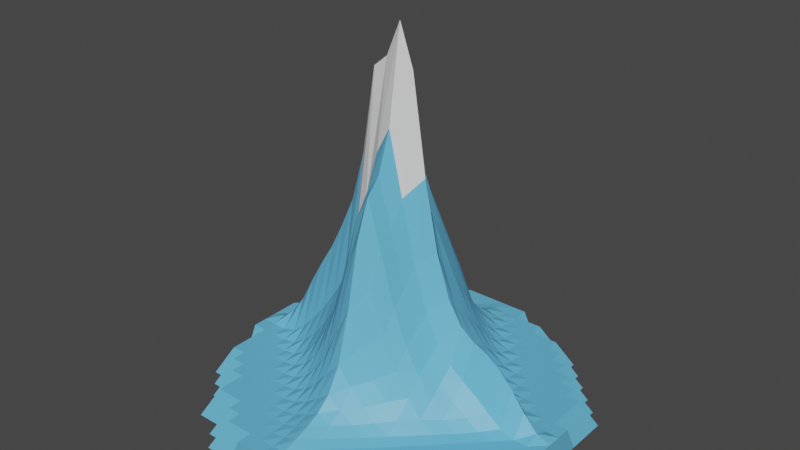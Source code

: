 # Source: gory_lodowe_2.blend  (saved by Blender 3.4.6; exported with 4.5.12 LTS)
import bpy
from mathutils import Matrix  # noqa: F401  (used for matrix-valued properties, if any)

bpy.ops.wm.read_factory_settings(use_empty=True)
scene = bpy.context.scene
scene.name = 'Scene'

# ---- collections
col_collection = bpy.data.collections.new('Collection'); scene.collection.children.link(col_collection)

# ---- materials (node trees are filled in below, after node groups)
mat_material_002 = bpy.data.materials.new('Material.002')
mat_material_002.use_transparent_shadow = False
mat_material_006 = bpy.data.materials.new('Material.006')
mat_material_006.use_transparent_shadow = False

# ---- material node trees
mat_material_002.use_nodes = True; mat_material_002.node_tree.nodes.clear()
_N = mat_material_002.node_tree.nodes; _L = mat_material_002.node_tree.links
n0 = _N.new('ShaderNodeBsdfPrincipled'); n0.name = 'Principled BSDF'; n0.location = (10, 300)
n0.distribution = 'GGX'
n0.subsurface_method = 'RANDOM_WALK_SKIN'
n0.inputs[0].default_value = (0.1336, 0.5041, 0.8, 1.0)
n0.inputs[3].default_value = 1.45
n0.inputs[27].default_value = (0.0, 0.0, 0.0, 1.0)
n0.inputs[28].default_value = 1.0
n1 = _N.new('ShaderNodeOutputMaterial'); n1.name = 'Material Output'; n1.location = (300, 300)
_L.new(n0.outputs[0], n1.inputs[0])
n1.is_active_output = True
mat_material_006.use_nodes = True; mat_material_006.node_tree.nodes.clear()
_N = mat_material_006.node_tree.nodes; _L = mat_material_006.node_tree.links
n0 = _N.new('ShaderNodeBsdfPrincipled'); n0.name = 'Principled BSDF'; n0.location = (10, 300)
n0.distribution = 'GGX'
n0.subsurface_method = 'RANDOM_WALK_SKIN'
n0.inputs[3].default_value = 1.45
n0.inputs[27].default_value = (0.0, 0.0, 0.0, 1.0)
n0.inputs[28].default_value = 1.0
n1 = _N.new('ShaderNodeOutputMaterial'); n1.name = 'Material Output'; n1.location = (300, 300)
_L.new(n0.outputs[0], n1.inputs[0])
n1.is_active_output = True

# ---- world
world_world = bpy.data.worlds.new('World'); scene.world = world_world
world_world.use_nodes = True; world_world.node_tree.nodes.clear()
_N = world_world.node_tree.nodes; _L = world_world.node_tree.links
n0 = _N.new('ShaderNodeOutputWorld'); n0.name = 'World Output'; n0.location = (300, 300)
n1 = _N.new('ShaderNodeBackground'); n1.name = 'Background'; n1.location = (10, 300)
n1.inputs[0].default_value = (0.05088, 0.05088, 0.05088, 1.0)
_L.new(n1.outputs[0], n0.inputs[0])
n0.is_active_output = True
world_world.color = (0.05088, 0.05088, 0.05088)
world_world.use_sun_shadow = False
world_world.sun_shadow_jitter_overblur = 0.0

# ---- meshes
me_landscape = bpy.data.meshes.new('Landscape')
me_landscape.from_pydata([(-2.0, -1.0, 0.0), (-2.0, -0.8333, 0.0), (-2.0, -0.6667, 0.0), (-2.0, -0.5, 0.0), (-2.0, -0.3333, 0.1667), (-2.0, -0.1667, 0.1667), (-2.0, 0.0, 0.1667), (-2.0, 0.1667, 0.1667), (-2.0, 0.3333, 0.1667), (-2.0, 0.5, 0.0), (-2.0, 0.6667, 0.0), (-2.0, 0.8333, 0.0), (-1.833, -1.167, 0.0), (-1.833, -1.0, 0.0), (-1.833, -0.8333, 0.1667), (-1.833, -0.6667, 0.1667), (-1.833, -0.5, 0.1667), (-1.833, -0.3333, 0.1667), (-1.833, -0.1667, 0.1667), (-1.833, 0.0, 0.1906), (-1.833, 0.1667, 0.1667), (-1.833, 0.3333, 0.1667), (-1.833, 0.5, 0.1667), (-1.833, 0.6667, 0.1667), (-1.833, 0.8333, 0.1667), (-1.833, 1.0, 0.0), (-1.667, -1.333, 0.0), (-1.667, -1.167, 0.0), (-1.667, -1.0, 0.1667), (-1.667, -0.8333, 0.1667), (-1.667, -0.6667, 0.1667), (-1.667, -0.5, 0.1667), (-1.667, -0.3333, 0.1667), (-1.667, -0.1667, 0.1667), (-1.667, 0.0, 0.2583), (-1.667, 0.1667, 0.1667), (-1.667, 0.3333, 0.1667), (-1.667, 0.5, 0.1667), (-1.667, 0.6667, 0.1667), (-1.667, 0.8333, 0.1667), (-1.667, 1.0, 0.1667), (-1.667, 1.167, 0.0), (-1.667, 1.333, 0.0), (-1.5, -1.667, 0.0), (-1.5, -1.5, 0.0), (-1.5, -1.333, 0.0), (-1.5, -1.167, 0.1667), (-1.5, -1.0, 0.1667), (-1.5, -0.8333, 0.1667), (-1.5, -0.6667, 0.1667), (-1.5, -0.5, 0.1667), (-1.5, -0.3333, 0.1667), (-1.5, -0.1667, 0.1895), (-1.5, 0.0, 0.3701), (-1.5, 0.1667, 0.1927), (-1.5, 0.3333, 0.1667), (-1.5, 0.5, 0.1667), (-1.5, 0.6667, 0.1667), (-1.5, 0.8333, 0.1667), (-1.5, 1.0, 0.1667), (-1.5, 1.167, 0.1667), (-1.5, 1.333, 0.1667), (-1.5, 1.5, 0.0), (-1.333, -1.667, 0.0), (-1.333, -1.5, 0.1667), (-1.333, -1.333, 0.1667), (-1.333, -1.167, 0.1667), (-1.333, -1.0, 0.1667), (-1.333, -0.8333, 0.1667), (-1.333, -0.6667, 0.1667), (-1.333, -0.5, 0.1667), (-1.333, -0.3333, 0.182), (-1.333, -0.1667, 0.2529), (-1.333, 0.0, 0.5267), (-1.333, 0.1667, 0.2583), (-1.333, 0.3333, 0.1814), (-1.333, 0.5, 0.1667), (-1.333, 0.6667, 0.1667), (-1.333, 0.8333, 0.1667), (-1.333, 1.0, 0.1667), (-1.333, 1.167, 0.1667), (-1.333, 1.333, 0.1667), (-1.333, 1.5, 0.1667), (-1.333, 1.667, 0.0), (-1.167, -1.833, 0.0), (-1.167, -1.667, 0.0), (-1.167, -1.5, 0.1667), (-1.167, -1.333, 0.1667), (-1.167, -1.167, 0.1667), (-1.167, -1.0, 0.1667), (-1.167, -0.8333, 0.1667), (-1.167, -0.6667, 0.1667), (-1.167, -0.5, 0.1806), (-1.167, -0.3333, 0.2358), (-1.167, -0.1667, 0.3454), (-1.167, 0.0, 0.6719), (-1.167, 0.1667, 0.3403), (-1.167, 0.3333, 0.2246), (-1.167, 0.5, 0.1769), (-1.167, 0.6667, 0.1667), (-1.167, 0.8333, 0.1667), (-1.167, 1.0, 0.1667), (-1.167, 1.167, 0.1667), (-1.167, 1.333, 0.1667), (-1.167, 1.5, 0.1667), (-1.167, 1.667, 0.1667), (-1.167, 1.833, 0.0), (-1.0, -2.0, 0.0), (-1.0, -1.833, 0.0), (-1.0, -1.667, 0.1667), (-1.0, -1.5, 0.1667), (-1.0, -1.333, 0.1667), (-1.0, -1.167, 0.1667), (-1.0, -1.0, 0.1667), (-1.0, -0.8333, 0.1667), (-1.0, -0.6667, 0.1808), (-1.0, -0.5, 0.2292), (-1.0, -0.3333, 0.3111), (-1.0, -0.1667, 0.4449), (-1.0, 0.0, 0.806), (-1.0, 0.1667, 0.4296), (-1.0, 0.3333, 0.2887), (-1.0, 0.5, 0.2123), (-1.0, 0.6667, 0.1767), (-1.0, 0.8333, 0.1667), (-1.0, 1.0, 0.1667), (-1.0, 1.167, 0.1667), (-1.0, 1.333, 0.1667), (-1.0, 1.5, 0.1667), (-1.0, 1.667, 0.1667), (-1.0, 1.833, 0.0), (-0.8333, -2.0, 0.0), (-0.8333, -1.833, 0.1667), (-0.8333, -1.667, 0.1667), (-0.8333, -1.5, 0.1667), (-0.8333, -1.333, 0.1667), (-0.8333, -1.167, 0.1667), (-0.8333, -1.0, 0.167), (-0.8333, -0.8333, 0.1799), (-0.8333, -0.6667, 0.2269), (-0.8333, -0.5, 0.3176), (-0.8333, -0.3333, 0.4141), (-0.8333, -0.1667, 0.5664), (-0.8333, 0.0, 0.97), (-0.8333, 0.1667, 0.5365), (-0.8333, 0.3333, 0.364), (-0.8333, 0.5, 0.2725), (-0.8333, 0.6667, 0.2136), (-0.8333, 0.8333, 0.1791), (-0.8333, 1.0, 0.1671), (-0.8333, 1.167, 0.1667), (-0.8333, 1.333, 0.1667), (-0.8333, 1.5, 0.1667), (-0.8333, 1.667, 0.1667), (-0.8333, 1.833, 0.1667), (-0.8333, 2.0, 0.0), (-0.6667, -2.0, 0.0), (-0.6667, -1.833, 0.1667), (-0.6667, -1.667, 0.1667), (-0.6667, -1.5, 0.1667), (-0.6667, -1.333, 0.1667), (-0.6667, -1.167, 0.1677), (-0.6667, -1.0, 0.1811), (-0.6667, -0.8333, 0.2231), (-0.6667, -0.6667, 0.3137), (-0.6667, -0.5, 0.4411), (-0.6667, -0.3333, 0.5496), (-0.6667, -0.1667, 0.7046), (-0.6667, 0.0, 1.153), (-0.6667, 0.1667, 0.6679), (-0.6667, 0.3333, 0.4681), (-0.6667, 0.5, 0.3607), (-0.6667, 0.6667, 0.2857), (-0.6667, 0.8333, 0.2283), (-0.6667, 1.0, 0.1877), (-0.6667, 1.167, 0.1687), (-0.6667, 1.333, 0.1667), (-0.6667, 1.5, 0.1667), (-0.6667, 1.667, 0.1667), (-0.6667, 1.833, 0.1667), (-0.6667, 2.0, 0.0), (-0.5, -2.0, 0.1667), (-0.5, -1.833, 0.1667), (-0.5, -1.667, 0.1667), (-0.5, -1.5, 0.1667), (-0.5, -1.333, 0.169), (-0.5, -1.167, 0.1833), (-0.5, -1.0, 0.2228), (-0.5, -0.8333, 0.3112), (-0.5, -0.6667, 0.4669), (-0.5, -0.5, 0.6163), (-0.5, -0.3333, 0.7317), (-0.5, -0.1667, 0.9094), (-0.5, 0.0, 1.451), (-0.5, 0.1667, 0.914), (-0.5, 0.3333, 0.6525), (-0.5, 0.5, 0.503), (-0.5, 0.6667, 0.42), (-0.5, 0.8333, 0.3316), (-0.5, 1.0, 0.2532), (-0.5, 1.167, 0.1994), (-0.5, 1.333, 0.1716), (-0.5, 1.5, 0.1667), (-0.5, 1.667, 0.1667), (-0.5, 1.833, 0.1667), (-0.5, 2.0, 0.1667), (-0.3333, -2.0, 0.1667), (-0.3333, -1.833, 0.1667), (-0.3333, -1.667, 0.1667), (-0.3333, -1.5, 0.1716), (-0.3333, -1.333, 0.1877), (-0.3333, -1.167, 0.2223), (-0.3333, -1.0, 0.2981), (-0.3333, -0.8333, 0.4447), (-0.3333, -0.6667, 0.6865), (-0.3333, -0.5, 0.8938), (-0.3333, -0.3333, 1.018), (-0.3333, -0.1667, 1.206), (-0.3333, 0.0, 1.949), (-0.3333, 0.1667, 1.308), (-0.3333, 0.3333, 0.9803), (-0.3333, 0.5, 0.7605), (-0.3333, 0.6667, 0.6294), (-0.3333, 0.8333, 0.4895), (-0.3333, 1.0, 0.3614), (-0.3333, 1.167, 0.2665), (-0.3333, 1.333, 0.2044), (-0.3333, 1.5, 0.1743), (-0.3333, 1.667, 0.1667), (-0.3333, 1.833, 0.1667), (-0.3333, 2.0, 0.1667), (-0.1667, -2.0, 0.1667), (-0.1667, -1.833, 0.1667), (-0.1667, -1.667, 0.1761), (-0.1667, -1.5, 0.1953), (-0.1667, -1.333, 0.2244), (-0.1667, -1.167, 0.2808), (-0.1667, -1.0, 0.4026), (-0.1667, -0.8333, 0.6206), (-0.1667, -0.6667, 0.9491), (-0.1667, -0.5, 1.208), (-0.1667, -0.3333, 1.325), (-0.1667, -0.1667, 1.527), (-0.1667, 0.0, 2.018), (-0.1667, 0.1667, 1.638), (-0.1667, 0.3333, 1.31), (-0.1667, 0.5, 1.006), (-0.1667, 0.6667, 0.843), (-0.1667, 0.8333, 0.6718), (-0.1667, 1.0, 0.4909), (-0.1667, 1.167, 0.3645), (-0.1667, 1.333, 0.2666), (-0.1667, 1.5, 0.2057), (-0.1667, 1.667, 0.1762), (-0.1667, 1.833, 0.1667), (-0.1667, 2.0, 0.1667), (0.0, -2.0, 0.1667), (0.0, -1.833, 0.1769), (0.0, -1.667, 0.2022), (0.0, -1.5, 0.2323), (0.0, -1.333, 0.2721), (0.0, -1.167, 0.3419), (0.0, -1.0, 0.4841), (0.0, -0.8333, 0.7745), (0.0, -0.6667, 1.151), (0.0, -0.5, 1.363), (0.0, -0.3333, 1.453), (0.0, -0.1667, 1.681), (0.0, 0.0, 2.214), (0.0, 0.1667, 1.773), (0.0, 0.3333, 1.45), (0.0, 0.5, 1.229), (0.0, 0.6667, 1.061), (0.0, 0.8333, 0.8818), (0.0, 1.0, 0.6372), (0.0, 1.167, 0.4686), (0.0, 1.333, 0.3393), (0.0, 1.5, 0.2505), (0.0, 1.667, 0.198), (0.0, 1.833, 0.1735), (0.0, 2.0, 0.1667), (0.1667, -2.0, 0.1667), (0.1667, -1.833, 0.1667), (0.1667, -1.667, 0.1773), (0.1667, -1.5, 0.2), (0.1667, -1.333, 0.2337), (0.1667, -1.167, 0.2867), (0.1667, -1.0, 0.3878), (0.1667, -0.8333, 0.5805), (0.1667, -0.6667, 0.8896), (0.1667, -0.5, 1.072), (0.1667, -0.3333, 1.157), (0.1667, -0.1667, 1.316), (0.1667, 0.0, 1.978), (0.1667, 0.1667, 1.365), (0.1667, 0.3333, 1.129), (0.1667, 0.5, 1.011), (0.1667, 0.6667, 0.8922), (0.1667, 0.8333, 0.7371), (0.1667, 1.0, 0.5228), (0.1667, 1.167, 0.3726), (0.1667, 1.333, 0.2701), (0.1667, 1.5, 0.2053), (0.1667, 1.667, 0.1748), (0.1667, 1.833, 0.1667), (0.1667, 2.0, 0.1667), (0.3333, -2.0, 0.1667), (0.3333, -1.833, 0.1667), (0.3333, -1.667, 0.1667), (0.3333, -1.5, 0.1735), (0.3333, -1.333, 0.1942), (0.3333, -1.167, 0.2287), (0.3333, -1.0, 0.2928), (0.3333, -0.8333, 0.4186), (0.3333, -0.6667, 0.6378), (0.3333, -0.5, 0.7777), (0.3333, -0.3333, 0.8511), (0.3333, -0.1667, 0.9686), (0.3333, 0.0, 1.425), (0.3333, 0.1667, 0.9933), (0.3333, 0.3333, 0.8568), (0.3333, 0.5, 0.7766), (0.3333, 0.6667, 0.6578), (0.3333, 0.8333, 0.5313), (0.3333, 1.0, 0.3741), (0.3333, 1.167, 0.27), (0.3333, 1.333, 0.2048), (0.3333, 1.5, 0.1736), (0.3333, 1.667, 0.1667), (0.3333, 1.833, 0.1667), (0.3333, 2.0, 0.1667), (0.5, -2.0, 0.1667), (0.5, -1.833, 0.1667), (0.5, -1.667, 0.1667), (0.5, -1.5, 0.1667), (0.5, -1.333, 0.1706), (0.5, -1.167, 0.1898), (0.5, -1.0, 0.2329), (0.5, -0.8333, 0.3189), (0.5, -0.6667, 0.4681), (0.5, -0.5, 0.5771), (0.5, -0.3333, 0.6371), (0.5, -0.1667, 0.7095), (0.5, 0.0, 1.024), (0.5, 0.1667, 0.7274), (0.5, 0.3333, 0.6283), (0.5, 0.5, 0.5509), (0.5, 0.6667, 0.4642), (0.5, 0.8333, 0.3683), (0.5, 1.0, 0.2645), (0.5, 1.167, 0.2007), (0.5, 1.333, 0.1713), (0.5, 1.5, 0.1667), (0.5, 1.667, 0.1667), (0.5, 1.833, 0.1667), (0.5, 2.0, 0.0), (0.6667, -2.0, 0.0), (0.6667, -1.833, 0.1667), (0.6667, -1.667, 0.1667), (0.6667, -1.5, 0.1667), (0.6667, -1.333, 0.1667), (0.6667, -1.167, 0.1686), (0.6667, -1.0, 0.1887), (0.6667, -0.8333, 0.2427), (0.6667, -0.6667, 0.3372), (0.6667, -0.5, 0.4307), (0.6667, -0.3333, 0.4877), (0.6667, -0.1667, 0.5466), (0.6667, 0.0, 0.7778), (0.6667, 0.1667, 0.5206), (0.6667, 0.3333, 0.4467), (0.6667, 0.5, 0.3848), (0.6667, 0.6667, 0.3221), (0.6667, 0.8333, 0.251), (0.6667, 1.0, 0.1934), (0.6667, 1.167, 0.1688), (0.6667, 1.333, 0.1667), (0.6667, 1.5, 0.1667), (0.6667, 1.667, 0.1667), (0.6667, 1.833, 0.1667), (0.6667, 2.0, 0.0), (0.8333, -2.0, 0.0), (0.8333, -1.833, 0.1667), (0.8333, -1.667, 0.1667), (0.8333, -1.5, 0.1667), (0.8333, -1.333, 0.1667), (0.8333, -1.167, 0.1667), (0.8333, -1.0, 0.1672), (0.8333, -0.8333, 0.1866), (0.8333, -0.6667, 0.2388), (0.8333, -0.5, 0.3102), (0.8333, -0.3333, 0.3799), (0.8333, -0.1667, 0.4445), (0.8333, 0.0, 0.6453), (0.8333, 0.1667, 0.4027), (0.8333, 0.3333, 0.329), (0.8333, 0.5, 0.2758), (0.8333, 0.6667, 0.2303), (0.8333, 0.8333, 0.1879), (0.8333, 1.0, 0.1673), (0.8333, 1.167, 0.1667), (0.8333, 1.333, 0.1667), (0.8333, 1.5, 0.1667), (0.8333, 1.667, 0.1667), (0.8333, 1.833, 0.0), (0.8333, 2.0, 0.0), (1.0, -1.833, 0.0), (1.0, -1.667, 0.1667), (1.0, -1.5, 0.1667), (1.0, -1.333, 0.1667), (1.0, -1.167, 0.1667), (1.0, -1.0, 0.1667), (1.0, -0.8333, 0.1667), (1.0, -0.6667, 0.1833), (1.0, -0.5, 0.2295), (1.0, -0.3333, 0.2972), (1.0, -0.1667, 0.3811), (1.0, 0.0, 0.5832), (1.0, 0.1667, 0.3364), (1.0, 0.3333, 0.2625), (1.0, 0.5, 0.2125), (1.0, 0.6667, 0.1802), (1.0, 0.8333, 0.1667), (1.0, 1.0, 0.1667), (1.0, 1.167, 0.1667), (1.0, 1.333, 0.1667), (1.0, 1.5, 0.1667), (1.0, 1.667, 0.1667), (1.0, 1.833, 0.0), (1.167, -1.833, 0.0), (1.167, -1.667, 0.1667), (1.167, -1.5, 0.1667), (1.167, -1.333, 0.1667), (1.167, -1.167, 0.1667), (1.167, -1.0, 0.1667), (1.167, -0.8333, 0.1667), (1.167, -0.6667, 0.1667), (1.167, -0.5, 0.1825), (1.167, -0.3333, 0.2361), (1.167, -0.1667, 0.3254), (1.167, 0.0, 0.5472), (1.167, 0.1667, 0.2923), (1.167, 0.3333, 0.216), (1.167, 0.5, 0.1771), (1.167, 0.6667, 0.1667), (1.167, 0.8333, 0.1667), (1.167, 1.0, 0.1667), (1.167, 1.167, 0.1667), (1.167, 1.333, 0.1667), (1.167, 1.5, 0.1667), (1.167, 1.667, 0.0), (1.167, 1.833, 0.0), (1.333, -1.667, 0.0), (1.333, -1.5, 0.1667), (1.333, -1.333, 0.1667), (1.333, -1.167, 0.1667), (1.333, -1.0, 0.1667), (1.333, -0.8333, 0.1667), (1.333, -0.6667, 0.1667), (1.333, -0.5, 0.1667), (1.333, -0.3333, 0.1849), (1.333, -0.1667, 0.2562), (1.333, 0.0, 0.4851), (1.333, 0.1667, 0.2428), (1.333, 0.3333, 0.1798), (1.333, 0.5, 0.1667), (1.333, 0.6667, 0.1667), (1.333, 0.8333, 0.1667), (1.333, 1.0, 0.1667), (1.333, 1.167, 0.1667), (1.333, 1.333, 0.1667), (1.333, 1.5, 0.0), (1.333, 1.667, 0.0), (1.5, -1.5, 0.0), (1.5, -1.333, 0.1667), (1.5, -1.167, 0.1667), (1.5, -1.0, 0.1667), (1.5, -0.8333, 0.1667), (1.5, -0.6667, 0.1667), (1.5, -0.5, 0.1667), (1.5, -0.3333, 0.1667), (1.5, -0.1667, 0.1959), (1.5, 0.0, 0.3984), (1.5, 0.1667, 0.1922), (1.5, 0.3333, 0.1667), (1.5, 0.5, 0.1667), (1.5, 0.6667, 0.1667), (1.5, 0.8333, 0.1667), (1.5, 1.0, 0.1667), (1.5, 1.167, 0.1667), (1.5, 1.333, 0.0), (1.5, 1.5, 0.0), (1.667, -1.333, 0.0), (1.667, -1.167, 0.0), (1.667, -1.0, 0.1667), (1.667, -0.8333, 0.1667), (1.667, -0.6667, 0.1667), (1.667, -0.5, 0.1667), (1.667, -0.3333, 0.1667), (1.667, -0.1667, 0.1667), (1.667, 0.0, 0.2868), (1.667, 0.1667, 0.1667), (1.667, 0.3333, 0.1667), (1.667, 0.5, 0.1667), (1.667, 0.6667, 0.1667), (1.667, 0.8333, 0.1667), (1.667, 1.0, 0.1667), (1.667, 1.167, 0.0), (1.667, 1.333, 0.0), (1.833, -1.0, 0.0), (1.833, -0.8333, 0.1667), (1.833, -0.6667, 0.1667), (1.833, -0.5, 0.1667), (1.833, -0.3333, 0.1667), (1.833, -0.1667, 0.1667), (1.833, 0.0, 0.198), (1.833, 0.1667, 0.1667), (1.833, 0.3333, 0.1667), (1.833, 0.5, 0.1667), (1.833, 0.6667, 0.1667), (1.833, 0.8333, 0.1667), (1.833, 1.0, 0.0), (1.833, 1.167, 0.0), (2.0, -0.8333, 0.0), (2.0, -0.6667, 0.0), (2.0, -0.5, 0.0), (2.0, -0.3333, 0.1667), (2.0, -0.1667, 0.1667), (2.0, 0.0, 0.1667), (2.0, 0.1667, 0.1667), (2.0, 0.3333, 0.1667), (2.0, 0.5, 0.0), (2.0, 0.6667, 0.0), (2.0, 0.8333, 0.0), (2.0, 1.0, 0.0)], [], [(13, 14, 0), (14, 1, 0), (14, 15, 1), (15, 2, 1), (15, 16, 2), (16, 3, 2), (16, 17, 3), (17, 4, 3), (17, 18, 4), (18, 5, 4), (18, 19, 5), (19, 6, 5), (19, 20, 6), (20, 7, 6), (20, 21, 7), (21, 8, 7), (21, 22, 8), (22, 9, 8), (22, 23, 9), (23, 10, 9), (23, 24, 10), (24, 11, 10), (24, 25, 11), (27, 28, 12), (28, 13, 12), (28, 29, 13), (29, 14, 13), (29, 30, 14), (30, 15, 14), (30, 31, 15), (31, 16, 15), (31, 32, 16), (32, 17, 16), (32, 33, 17), (33, 18, 17), (33, 34, 18), (34, 19, 18), (34, 35, 19), (35, 20, 19), (35, 36, 20), (36, 21, 20), (36, 37, 21), (37, 22, 21), (37, 38, 22), (38, 23, 22), (38, 39, 23), (39, 24, 23), (39, 40, 24), (40, 25, 24), (40, 41, 25), (45, 46, 26), (46, 27, 26), (46, 47, 27), (47, 28, 27), (47, 48, 28), (48, 29, 28), (48, 49, 29), (49, 30, 29), (49, 50, 30), (50, 31, 30), (50, 51, 31), (51, 32, 31), (51, 52, 32), (52, 33, 32), (52, 53, 33), (53, 34, 33), (53, 54, 34), (54, 35, 34), (54, 55, 35), (55, 36, 35), (55, 56, 36), (56, 37, 36), (56, 57, 37), (57, 38, 37), (57, 58, 38), (58, 39, 38), (58, 59, 39), (59, 40, 39), (59, 60, 40), (60, 41, 40), (60, 61, 41), (61, 42, 41), (61, 62, 42), (63, 64, 43), (64, 44, 43), (64, 65, 44), (65, 45, 44), (65, 66, 45), (66, 46, 45), (66, 67, 46), (67, 47, 46), (67, 68, 47), (68, 48, 47), (68, 69, 48), (69, 49, 48), (69, 70, 49), (70, 50, 49), (70, 71, 50), (71, 51, 50), (71, 72, 51), (72, 52, 51), (72, 73, 52), (73, 53, 52), (73, 74, 53), (74, 54, 53), (74, 75, 54), (75, 55, 54), (75, 76, 55), (76, 56, 55), (76, 77, 56), (77, 57, 56), (77, 78, 57), (78, 58, 57), (78, 79, 58), (79, 59, 58), (79, 80, 59), (80, 60, 59), (80, 81, 60), (81, 61, 60), (81, 82, 61), (82, 62, 61), (82, 83, 62), (85, 86, 63), (86, 64, 63), (86, 87, 64), (87, 65, 64), (87, 88, 65), (88, 66, 65), (88, 89, 66), (89, 67, 66), (89, 90, 67), (90, 68, 67), (90, 91, 68), (91, 69, 68), (91, 92, 69), (92, 70, 69), (92, 93, 70), (93, 71, 70), (93, 94, 71), (94, 72, 71), (94, 95, 72), (95, 73, 72), (95, 96, 73), (96, 74, 73), (96, 97, 74), (97, 75, 74), (97, 98, 75), (98, 76, 75), (98, 99, 76), (99, 77, 76), (99, 100, 77), (100, 78, 77), (100, 101, 78), (101, 79, 78), (101, 102, 79), (102, 80, 79), (102, 103, 80), (103, 81, 80), (103, 104, 81), (104, 82, 81), (104, 105, 82), (105, 83, 82), (105, 106, 83), (108, 109, 84), (109, 85, 84), (109, 110, 85), (110, 86, 85), (110, 111, 86), (111, 87, 86), (111, 112, 87), (112, 88, 87), (112, 113, 88), (113, 89, 88), (113, 114, 89), (114, 90, 89), (114, 115, 90), (115, 91, 90), (115, 116, 91), (116, 92, 91), (116, 117, 92), (117, 93, 92), (117, 118, 93), (118, 94, 93), (118, 119, 94), (119, 95, 94), (119, 120, 95), (120, 96, 95), (120, 121, 96), (121, 97, 96), (121, 122, 97), (122, 98, 97), (122, 123, 98), (123, 99, 98), (123, 124, 99), (124, 100, 99), (124, 125, 100), (125, 101, 100), (125, 126, 101), (126, 102, 101), (126, 127, 102), (127, 103, 102), (127, 128, 103), (128, 104, 103), (128, 129, 104), (129, 105, 104), (129, 130, 105), (130, 106, 105), (131, 132, 107), (132, 108, 107), (132, 133, 108), (133, 109, 108), (133, 134, 109), (134, 110, 109), (134, 135, 110), (135, 111, 110), (135, 136, 111), (136, 112, 111), (136, 137, 112), (137, 113, 112), (137, 138, 113), (138, 114, 113), (138, 139, 114), (139, 115, 114), (139, 140, 115), (140, 116, 115), (140, 141, 116), (141, 117, 116), (141, 142, 117), (142, 118, 117), (142, 143, 118), (143, 119, 118), (143, 144, 119), (144, 120, 119), (144, 145, 120), (145, 121, 120), (145, 146, 121), (146, 122, 121), (146, 147, 122), (147, 123, 122), (147, 148, 123), (148, 124, 123), (148, 149, 124), (149, 125, 124), (149, 150, 125), (150, 126, 125), (150, 151, 126), (151, 127, 126), (151, 152, 127), (152, 128, 127), (152, 153, 128), (153, 129, 128), (153, 154, 129), (154, 130, 129), (154, 155, 130), (156, 157, 131), (157, 132, 131), (157, 158, 132), (158, 133, 132), (158, 159, 133), (159, 134, 133), (159, 160, 134), (160, 135, 134), (160, 161, 135), (161, 136, 135), (161, 162, 136), (162, 137, 136), (162, 163, 137), (163, 138, 137), (163, 164, 138), (164, 139, 138), (164, 165, 139), (165, 140, 139), (165, 166, 140), (166, 141, 140), (166, 167, 141), (167, 142, 141), (167, 168, 142), (168, 143, 142), (168, 169, 143), (169, 144, 143), (169, 170, 144), (170, 145, 144), (170, 171, 145), (171, 146, 145), (171, 172, 146), (172, 147, 146), (172, 173, 147), (173, 148, 147), (173, 174, 148), (174, 149, 148), (174, 175, 149), (175, 150, 149), (175, 176, 150), (176, 151, 150), (176, 177, 151), (177, 152, 151), (177, 178, 152), (178, 153, 152), (178, 179, 153), (179, 154, 153), (179, 180, 154), (180, 155, 154), (181, 182, 156), (182, 157, 156), (182, 183, 157), (183, 158, 157), (183, 184, 158), (184, 159, 158), (184, 185, 159), (185, 160, 159), (185, 186, 160), (186, 161, 160), (186, 187, 161), (187, 162, 161), (187, 188, 162), (188, 163, 162), (188, 189, 163), (189, 164, 163), (189, 190, 164), (190, 165, 164), (190, 191, 165), (191, 166, 165), (191, 192, 166), (192, 167, 166), (192, 193, 167), (193, 168, 167), (193, 194, 168), (194, 169, 168), (194, 195, 169), (195, 170, 169), (195, 196, 170), (196, 171, 170), (196, 197, 171), (197, 172, 171), (197, 198, 172), (198, 173, 172), (198, 199, 173), (199, 174, 173), (199, 200, 174), (200, 175, 174), (200, 201, 175), (201, 176, 175), (201, 202, 176), (202, 177, 176), (202, 203, 177), (203, 178, 177), (203, 204, 178), (204, 179, 178), (204, 205, 179), (205, 180, 179), (206, 207, 181), (207, 182, 181), (207, 208, 182), (208, 183, 182), (208, 209, 183), (209, 184, 183), (209, 210, 184), (210, 185, 184), (210, 211, 185), (211, 186, 185), (211, 212, 186), (212, 187, 186), (212, 213, 187), (213, 188, 187), (213, 214, 188), (214, 189, 188), (214, 215, 189), (215, 190, 189), (215, 216, 190), (216, 191, 190), (216, 217, 191), (217, 192, 191), (217, 218, 192), (218, 193, 192), (218, 219, 193), (219, 194, 193), (219, 220, 194), (220, 195, 194), (220, 221, 195), (221, 196, 195), (221, 222, 196), (222, 197, 196), (222, 223, 197), (223, 198, 197), (223, 224, 198), (224, 199, 198), (224, 225, 199), (225, 200, 199), (225, 226, 200), (226, 201, 200), (226, 227, 201), (227, 202, 201), (227, 228, 202), (228, 203, 202), (228, 229, 203), (229, 204, 203), (229, 230, 204), (230, 205, 204), (231, 232, 206), (232, 207, 206), (232, 233, 207), (233, 208, 207), (233, 234, 208), (234, 209, 208), (234, 235, 209), (235, 210, 209), (235, 236, 210), (236, 211, 210), (236, 237, 211), (237, 212, 211), (237, 238, 212), (238, 213, 212), (238, 239, 213), (239, 214, 213), (239, 240, 214), (240, 215, 214), (240, 241, 215), (241, 216, 215), (241, 242, 216), (242, 217, 216), (242, 243, 217), (243, 218, 217), (243, 244, 218), (244, 219, 218), (244, 245, 219), (245, 220, 219), (245, 246, 220), (246, 221, 220), (246, 247, 221), (247, 222, 221), (247, 248, 222), (248, 223, 222), (248, 249, 223), (249, 224, 223), (249, 250, 224), (250, 225, 224), (250, 251, 225), (251, 226, 225), (251, 252, 226), (252, 227, 226), (252, 253, 227), (253, 228, 227), (253, 254, 228), (254, 229, 228), (254, 255, 229), (255, 230, 229), (256, 257, 231), (257, 232, 231), (257, 258, 232), (258, 233, 232), (258, 259, 233), (259, 234, 233), (259, 260, 234), (260, 235, 234), (260, 261, 235), (261, 236, 235), (261, 262, 236), (262, 237, 236), (262, 263, 237), (263, 238, 237), (263, 264, 238), (264, 239, 238), (264, 265, 239), (265, 240, 239), (265, 266, 240), (266, 241, 240), (266, 267, 241), (267, 242, 241), (267, 268, 242), (268, 243, 242), (268, 269, 243), (269, 244, 243), (269, 270, 244), (270, 245, 244), (270, 271, 245), (271, 246, 245), (271, 272, 246), (272, 247, 246), (272, 273, 247), (273, 248, 247), (273, 274, 248), (274, 249, 248), (274, 275, 249), (275, 250, 249), (275, 276, 250), (276, 251, 250), (276, 277, 251), (277, 252, 251), (277, 278, 252), (278, 253, 252), (278, 279, 253), (279, 254, 253), (279, 280, 254), (280, 255, 254), (281, 282, 256), (282, 257, 256), (282, 283, 257), (283, 258, 257), (283, 284, 258), (284, 259, 258), (284, 285, 259), (285, 260, 259), (285, 286, 260), (286, 261, 260), (286, 287, 261), (287, 262, 261), (287, 288, 262), (288, 263, 262), (288, 289, 263), (289, 264, 263), (289, 290, 264), (290, 265, 264), (290, 291, 265), (291, 266, 265), (291, 292, 266), (292, 267, 266), (292, 293, 267), (293, 268, 267), (293, 294, 268), (294, 269, 268), (294, 295, 269), (295, 270, 269), (295, 296, 270), (296, 271, 270), (296, 297, 271), (297, 272, 271), (297, 298, 272), (298, 273, 272), (298, 299, 273), (299, 274, 273), (299, 300, 274), (300, 275, 274), (300, 301, 275), (301, 276, 275), (301, 302, 276), (302, 277, 276), (302, 303, 277), (303, 278, 277), (303, 304, 278), (304, 279, 278), (304, 305, 279), (305, 280, 279), (306, 307, 281), (307, 282, 281), (307, 308, 282), (308, 283, 282), (308, 309, 283), (309, 284, 283), (309, 310, 284), (310, 285, 284), (310, 311, 285), (311, 286, 285), (311, 312, 286), (312, 287, 286), (312, 313, 287), (313, 288, 287), (313, 314, 288), (314, 289, 288), (314, 315, 289), (315, 290, 289), (315, 316, 290), (316, 291, 290), (316, 317, 291), (317, 292, 291), (317, 318, 292), (318, 293, 292), (318, 319, 293), (319, 294, 293), (319, 320, 294), (320, 295, 294), (320, 321, 295), (321, 296, 295), (321, 322, 296), (322, 297, 296), (322, 323, 297), (323, 298, 297), (323, 324, 298), (324, 299, 298), (324, 325, 299), (325, 300, 299), (325, 326, 300), (326, 301, 300), (326, 327, 301), (327, 302, 301), (327, 328, 302), (328, 303, 302), (328, 329, 303), (329, 304, 303), (329, 330, 304), (330, 305, 304), (331, 332, 306), (332, 307, 306), (332, 333, 307), (333, 308, 307), (333, 334, 308), (334, 309, 308), (334, 335, 309), (335, 310, 309), (335, 336, 310), (336, 311, 310), (336, 337, 311), (337, 312, 311), (337, 338, 312), (338, 313, 312), (338, 339, 313), (339, 314, 313), (339, 340, 314), (340, 315, 314), (340, 341, 315), (341, 316, 315), (341, 342, 316), (342, 317, 316), (342, 343, 317), (343, 318, 317), (343, 344, 318), (344, 319, 318), (344, 345, 319), (345, 320, 319), (345, 346, 320), (346, 321, 320), (346, 347, 321), (347, 322, 321), (347, 348, 322), (348, 323, 322), (348, 349, 323), (349, 324, 323), (349, 350, 324), (350, 325, 324), (350, 351, 325), (351, 326, 325), (351, 352, 326), (352, 327, 326), (352, 353, 327), (353, 328, 327), (353, 354, 328), (354, 329, 328), (354, 355, 329), (355, 330, 329), (356, 357, 331), (357, 332, 331), (357, 358, 332), (358, 333, 332), (358, 359, 333), (359, 334, 333), (359, 360, 334), (360, 335, 334), (360, 361, 335), (361, 336, 335), (361, 362, 336), (362, 337, 336), (362, 363, 337), (363, 338, 337), (363, 364, 338), (364, 339, 338), (364, 365, 339), (365, 340, 339), (365, 366, 340), (366, 341, 340), (366, 367, 341), (367, 342, 341), (367, 368, 342), (368, 343, 342), (368, 369, 343), (369, 344, 343), (369, 370, 344), (370, 345, 344), (370, 371, 345), (371, 346, 345), (371, 372, 346), (372, 347, 346), (372, 373, 347), (373, 348, 347), (373, 374, 348), (374, 349, 348), (374, 375, 349), (375, 350, 349), (375, 376, 350), (376, 351, 350), (376, 377, 351), (377, 352, 351), (377, 378, 352), (378, 353, 352), (378, 379, 353), (379, 354, 353), (379, 380, 354), (380, 355, 354), (381, 382, 356), (382, 357, 356), (382, 383, 357), (383, 358, 357), (383, 384, 358), (384, 359, 358), (384, 385, 359), (385, 360, 359), (385, 386, 360), (386, 361, 360), (386, 387, 361), (387, 362, 361), (387, 388, 362), (388, 363, 362), (388, 389, 363), (389, 364, 363), (389, 390, 364), (390, 365, 364), (390, 391, 365), (391, 366, 365), (391, 392, 366), (392, 367, 366), (392, 393, 367), (393, 368, 367), (393, 394, 368), (394, 369, 368), (394, 395, 369), (395, 370, 369), (395, 396, 370), (396, 371, 370), (396, 397, 371), (397, 372, 371), (397, 398, 372), (398, 373, 372), (398, 399, 373), (399, 374, 373), (399, 400, 374), (400, 375, 374), (400, 401, 375), (401, 376, 375), (401, 402, 376), (402, 377, 376), (402, 403, 377), (403, 378, 377), (403, 404, 378), (404, 379, 378), (404, 405, 379), (405, 380, 379), (406, 382, 381), (406, 407, 382), (407, 383, 382), (407, 408, 383), (408, 384, 383), (408, 409, 384), (409, 385, 384), (409, 410, 385), (410, 386, 385), (410, 411, 386), (411, 387, 386), (411, 412, 387), (412, 388, 387), (412, 413, 388), (413, 389, 388), (413, 414, 389), (414, 390, 389), (414, 415, 390), (415, 391, 390), (415, 416, 391), (416, 392, 391), (416, 417, 392), (417, 393, 392), (417, 418, 393), (418, 394, 393), (418, 419, 394), (419, 395, 394), (419, 420, 395), (420, 396, 395), (420, 421, 396), (421, 397, 396), (421, 422, 397), (422, 398, 397), (422, 423, 398), (423, 399, 398), (423, 424, 399), (424, 400, 399), (424, 425, 400), (425, 401, 400), (425, 426, 401), (426, 402, 401), (426, 427, 402), (427, 403, 402), (427, 428, 403), (428, 404, 403), (429, 430, 406), (430, 407, 406), (430, 431, 407), (431, 408, 407), (431, 432, 408), (432, 409, 408), (432, 433, 409), (433, 410, 409), (433, 434, 410), (434, 411, 410), (434, 435, 411), (435, 412, 411), (435, 436, 412), (436, 413, 412), (436, 437, 413), (437, 414, 413), (437, 438, 414), (438, 415, 414), (438, 439, 415), (439, 416, 415), (439, 440, 416), (440, 417, 416), (440, 441, 417), (441, 418, 417), (441, 442, 418), (442, 419, 418), (442, 443, 419), (443, 420, 419), (443, 444, 420), (444, 421, 420), (444, 445, 421), (445, 422, 421), (445, 446, 422), (446, 423, 422), (446, 447, 423), (447, 424, 423), (447, 448, 424), (448, 425, 424), (448, 449, 425), (449, 426, 425), (449, 450, 426), (450, 427, 426), (450, 451, 427), (451, 428, 427), (452, 430, 429), (452, 453, 430), (453, 431, 430), (453, 454, 431), (454, 432, 431), (454, 455, 432), (455, 433, 432), (455, 456, 433), (456, 434, 433), (456, 457, 434), (457, 435, 434), (457, 458, 435), (458, 436, 435), (458, 459, 436), (459, 437, 436), (459, 460, 437), (460, 438, 437), (460, 461, 438), (461, 439, 438), (461, 462, 439), (462, 440, 439), (462, 463, 440), (463, 441, 440), (463, 464, 441), (464, 442, 441), (464, 465, 442), (465, 443, 442), (465, 466, 443), (466, 444, 443), (466, 467, 444), (467, 445, 444), (467, 468, 445), (468, 446, 445), (468, 469, 446), (469, 447, 446), (469, 470, 447), (470, 448, 447), (470, 471, 448), (471, 449, 448), (471, 472, 449), (472, 450, 449), (473, 453, 452), (473, 474, 453), (474, 454, 453), (474, 475, 454), (475, 455, 454), (475, 476, 455), (476, 456, 455), (476, 477, 456), (477, 457, 456), (477, 478, 457), (478, 458, 457), (478, 479, 458), (479, 459, 458), (479, 480, 459), (480, 460, 459), (480, 481, 460), (481, 461, 460), (481, 482, 461), (482, 462, 461), (482, 483, 462), (483, 463, 462), (483, 484, 463), (484, 464, 463), (484, 485, 464), (485, 465, 464), (485, 486, 465), (486, 466, 465), (486, 487, 466), (487, 467, 466), (487, 488, 467), (488, 468, 467), (488, 489, 468), (489, 469, 468), (489, 490, 469), (490, 470, 469), (490, 491, 470), (491, 471, 470), (492, 474, 473), (492, 493, 474), (493, 475, 474), (493, 494, 475), (494, 476, 475), (494, 495, 476), (495, 477, 476), (495, 496, 477), (496, 478, 477), (496, 497, 478), (497, 479, 478), (497, 498, 479), (498, 480, 479), (498, 499, 480), (499, 481, 480), (499, 500, 481), (500, 482, 481), (500, 501, 482), (501, 483, 482), (501, 502, 483), (502, 484, 483), (502, 503, 484), (503, 485, 484), (503, 504, 485), (504, 486, 485), (504, 505, 486), (505, 487, 486), (505, 506, 487), (506, 488, 487), (506, 507, 488), (507, 489, 488), (507, 508, 489), (508, 490, 489), (509, 494, 493), (509, 510, 494), (510, 495, 494), (510, 511, 495), (511, 496, 495), (511, 512, 496), (512, 497, 496), (512, 513, 497), (513, 498, 497), (513, 514, 498), (514, 499, 498), (514, 515, 499), (515, 500, 499), (515, 516, 500), (516, 501, 500), (516, 517, 501), (517, 502, 501), (517, 518, 502), (518, 503, 502), (518, 519, 503), (519, 504, 503), (519, 520, 504), (520, 505, 504), (520, 521, 505), (521, 506, 505), (521, 522, 506), (522, 507, 506), (6, 7, 8, 9, 3, 4, 5), (523, 510, 509), (523, 524, 510), (524, 511, 510), (524, 525, 511), (525, 512, 511), (525, 526, 512), (526, 513, 512), (526, 527, 513), (527, 514, 513), (527, 528, 514), (528, 515, 514), (528, 529, 515), (529, 516, 515), (529, 530, 516), (530, 517, 516), (530, 531, 517), (531, 518, 517), (531, 532, 518), (532, 519, 518), (532, 533, 519), (533, 520, 519), (533, 534, 520), (534, 521, 520), (528, 527, 526, 525, 531, 530, 529), (156, 356, 331, 306, 281, 256, 231, 206, 181), (180, 205, 230, 255, 280, 305, 330, 355)])
me_landscape.polygons.foreach_set('material_index', [0, 0, 0, 0, 0, 0, 0, 0, 0, 0, 0, 0, 0, 0, 0, 0, 0, 0, 0, 0, 0, 0, 0, 0, 0, 0, 0, 0, 0, 0, 0, 0, 0, 0, 0, 0, 0, 0, 0, 0, 0, 0, 0, 0, 0, 0, 0, 0, 0, 0, 0, 0, 0, 0, 0, 0, 0, 0, 0, 0, 0, 0, 0, 0, 0, 0, 0, 0, 0, 0, 0, 0, 0, 0, 0, 0, 0, 0, 0, 0, 0, 0, 0, 0, 0, 0, 0, 0, 0, 0, 0, 0, 0, 0, 0, 0, 0, 0, 0, 0, 0, 0, 0, 0, 0, 0, 0, 0, 0, 0, 0, 0, 0, 0, 0, 0, 0, 0, 0, 0, 0, 0, 0, 0, 0, 0, 0, 0, 0, 0, 0, 0, 0, 0, 0, 0, 0, 0, 0, 0, 0, 0, 0, 0, 0, 0, 0, 0, 0, 0, 0, 0, 0, 0, 0, 0, 0, 0, 0, 0, 0, 0, 0, 0, 0, 0, 0, 0, 0, 0, 0, 0, 0, 0, 0, 0, 0, 0, 0, 0, 0, 0, 0, 0, 0, 0, 0, 0, 0, 0, 0, 0, 0, 0, 0, 0, 0, 0, 0, 0, 0, 0, 0, 0, 0, 0, 0, 0, 0, 0, 0, 0, 0, 0, 0, 0, 0, 0, 0, 0, 0, 0, 0, 0, 0, 0, 0, 0, 0, 0, 0, 0, 0, 0, 0, 0, 0, 0, 0, 0, 0, 0, 0, 0, 0, 0, 0, 0, 0, 0, 0, 0, 0, 0, 0, 0, 0, 0, 0, 0, 0, 0, 0, 0, 0, 0, 0, 0, 0, 0, 0, 0, 0, 0, 0, 0, 0, 0, 0, 0, 0, 0, 0, 0, 0, 0, 0, 0, 0, 0, 0, 0, 0, 0, 0, 0, 0, 0, 0, 0, 0, 0, 0, 0, 0, 0, 0, 0, 0, 0, 0, 0, 0, 0, 0, 0, 0, 0, 0, 0, 0, 0, 0, 0, 0, 0, 0, 0, 0, 0, 0, 0, 0, 0, 0, 0, 0, 0, 0, 0, 0, 0, 0, 0, 0, 0, 0, 0, 0, 0, 0, 0, 0, 0, 0, 0, 0, 0, 0, 0, 0, 0, 0, 0, 0, 0, 0, 0, 0, 0, 0, 0, 1, 1, 1, 0, 0, 0, 0, 0, 0, 0, 0, 0, 0, 0, 0, 0, 0, 0, 0, 0, 0, 0, 0, 0, 0, 0, 0, 0, 0, 0, 0, 0, 0, 0, 0, 0, 0, 0, 0, 0, 0, 0, 0, 0, 0, 0, 0, 0, 1, 1, 1, 1, 1, 0, 0, 0, 0, 0, 0, 0, 0, 0, 0, 0, 0, 0, 0, 0, 0, 0, 0, 0, 0, 0, 0, 0, 0, 0, 0, 0, 0, 0, 0, 0, 0, 0, 0, 0, 0, 0, 0, 0, 0, 0, 0, 0, 1, 1, 1, 1, 1, 1, 1, 0, 0, 0, 0, 0, 0, 0, 0, 0, 0, 0, 0, 0, 0, 0, 0, 0, 0, 0, 0, 0, 0, 0, 0, 0, 0, 0, 0, 0, 0, 0, 0, 0, 0, 0, 0, 0, 0, 0, 0, 0, 1, 1, 1, 1, 1, 1, 0, 0, 0, 0, 0, 0, 0, 0, 0, 0, 0, 0, 0, 0, 0, 0, 0, 0, 0, 0, 0, 0, 0, 0, 0, 0, 0, 0, 0, 0, 0, 0, 0, 0, 0, 0, 0, 0, 0, 0, 0, 0, 0, 1, 1, 1, 0, 0, 0, 0, 0, 0, 0, 0, 0, 0, 0, 0, 0, 0, 0, 0, 0, 0, 0, 0, 0, 0, 0, 0, 0, 0, 0, 0, 0, 0, 0, 0, 0, 0, 0, 0, 0, 0, 0, 0, 0, 0, 0, 0, 0, 0, 0, 0, 0, 0, 0, 0, 0, 0, 0, 0, 0, 0, 0, 0, 0, 0, 0, 0, 0, 0, 0, 0, 0, 0, 0, 0, 0, 0, 0, 0, 0, 0, 0, 0, 0, 0, 0, 0, 0, 0, 0, 0, 0, 0, 0, 0, 0, 0, 0, 0, 0, 0, 0, 0, 0, 0, 0, 0, 0, 0, 0, 0, 0, 0, 0, 0, 0, 0, 0, 0, 0, 0, 0, 0, 0, 0, 0, 0, 0, 0, 0, 0, 0, 0, 0, 0, 0, 0, 0, 0, 0, 0, 0, 0, 0, 0, 0, 0, 0, 0, 0, 0, 0, 0, 0, 0, 0, 0, 0, 0, 0, 0, 0, 0, 0, 0, 0, 0, 0, 0, 0, 0, 0, 0, 0, 0, 0, 0, 0, 0, 0, 0, 0, 0, 0, 0, 0, 0, 0, 0, 0, 0, 0, 0, 0, 0, 0, 0, 0, 0, 0, 0, 0, 0, 0, 0, 0, 0, 0, 0, 0, 0, 0, 0, 0, 0, 0, 0, 0, 0, 0, 0, 0, 0, 0, 0, 0, 0, 0, 0, 0, 0, 0, 0, 0, 0, 0, 0, 0, 0, 0, 0, 0, 0, 0, 0, 0, 0, 0, 0, 0, 0, 0, 0, 0, 0, 0, 0, 0, 0, 0, 0, 0, 0, 0, 0, 0, 0, 0, 0, 0, 0, 0, 0, 0, 0, 0, 0, 0, 0, 0, 0, 0, 0, 0, 0, 0, 0, 0, 0, 0, 0, 0, 0, 0, 0, 0, 0, 0, 0, 0, 0, 0, 0, 0, 0, 0, 0, 0, 0, 0, 0, 0, 0, 0, 0, 0, 0, 0, 0, 0, 0, 0, 0, 0, 0, 0, 0, 0, 0, 0, 0, 0, 0, 0, 0, 0, 0, 0, 0, 0, 0, 0, 0, 0, 0, 0, 0, 0, 0, 0, 0, 0, 0, 0, 0, 0, 0, 0, 0, 0, 0, 0, 0, 0, 0, 0, 0, 0, 0, 0, 0, 0, 0, 0, 0, 0, 0, 0, 0, 0, 0, 0, 0, 0, 0, 0, 0, 0, 0, 0, 0, 0, 0, 0, 0, 0, 0, 0, 0, 0, 0, 0, 0, 0, 0, 0, 0, 0, 0, 0, 0, 0, 0, 0, 0, 0, 0, 0, 0, 0, 0, 0, 0])
me_landscape.materials.append(mat_material_002)
me_landscape.materials.append(mat_material_006)
me_landscape.use_remesh_fix_poles = True
me_landscape.use_remesh_preserve_attributes = False
me_landscape.update()

# ---- objects
ob_landscape = bpy.data.objects.new('Landscape', me_landscape)

# ---- transforms, parenting, visibility, modifiers, constraints
ob_landscape.location = (0.0, 0.0, 0.0)
ob_landscape.scale = (3.0, 3.0, 6.0)

# ---- collection membership
col_collection.objects.link(ob_landscape)

# ---- scene / render settings (as saved in the file)
scene.frame_start = 1; scene.frame_end = 250; scene.frame_set(1)
scene.render.engine = 'BLENDER_EEVEE_NEXT'
scene.cycles.sampling_pattern = 'TABULATED_SOBOL'
scene.cycles.use_light_tree = False
scene.view_settings.view_transform = 'Filmic'
bpy.context.view_layer.update()

# ---- added for rendering (the .blend has no active camera and no usable light): camera, sun
cam_auto = bpy.data.cameras.new('AutoCamera')
cam_auto.lens = 50.0
cam_auto.sensor_width = 36.0
cam_auto.clip_end = 1000.0
ob_auto_camera = bpy.data.objects.new('AutoCamera', cam_auto)
scene.collection.objects.link(ob_auto_camera)
ob_auto_camera.location = (19.9416, -23.9299, 22.5967)
ob_auto_camera.rotation_euler = (1.09748, -7.21219e-08, 0.694738)
scene.camera = ob_auto_camera
light_auto_sun = bpy.data.lights.new('AutoSun', 'SUN')
light_auto_sun.energy = 3.0
light_auto_sun.angle = 0.0523599
ob_auto_sun = bpy.data.objects.new('AutoSun', light_auto_sun)
scene.collection.objects.link(ob_auto_sun)
ob_auto_sun.rotation_euler = (0.872665, 0.174533, 0.523599)
bpy.context.view_layer.update()

